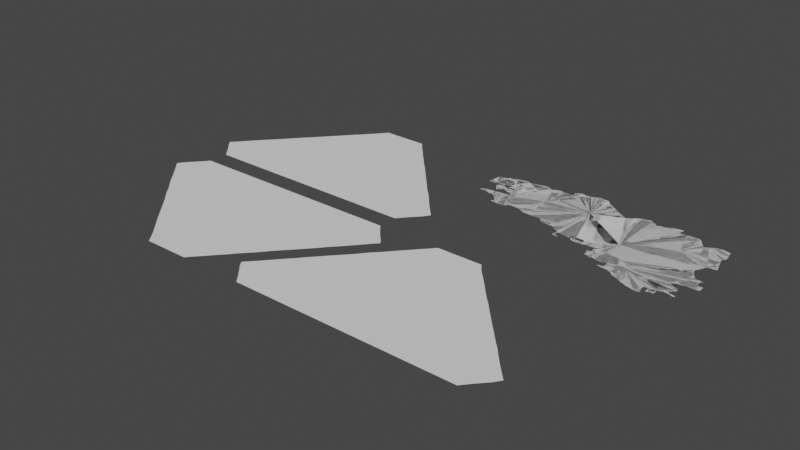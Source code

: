 # Source: brittany.blend  (saved by Blender 3.6.14; exported with 4.5.12 LTS)
import bpy
from mathutils import Matrix  # noqa: F401  (used for matrix-valued properties, if any)

bpy.ops.wm.read_factory_settings(use_empty=True)
scene = bpy.context.scene
scene.name = 'Scene'

# ---- collections
col_collection = bpy.data.collections.new('Collection'); scene.collection.children.link(col_collection)

# ---- node groups
ng_auto_smooth = bpy.data.node_groups.new('Auto Smooth', 'GeometryNodeTree')
_s = ng_auto_smooth.interface.new_socket(name='Geometry', in_out='OUTPUT', socket_type='NodeSocketGeometry')
_s = ng_auto_smooth.interface.new_socket(name='Geometry', in_out='INPUT', socket_type='NodeSocketGeometry')
_s = ng_auto_smooth.interface.new_socket(name='Angle', in_out='INPUT', socket_type='NodeSocketFloat')
_s.subtype = 'ANGLE'
_s.min_value = 0.0
_s.max_value = 3.142
ng_auto_smooth.is_modifier = True
_N = ng_auto_smooth.nodes; _L = ng_auto_smooth.links
n0 = _N.new('NodeGroupOutput'); n0.name = 'Group Output'; n0.location = (480, -100)
n1 = _N.new('NodeGroupInput'); n1.name = 'Group Input'; n1.location = (-420, -300)
n2 = _N.new('NodeGroupInput'); n2.name = 'Group Input.001'; n2.location = (-60, -100)
n3 = _N.new('GeometryNodeSetShadeSmooth'); n3.name = 'Set Shade Smooth'; n3.location = (120, -100)
n3.domain = 'EDGE'
n4 = _N.new('GeometryNodeSetShadeSmooth'); n4.name = 'Set Shade Smooth.001'; n4.location = (300, -100)
n5 = _N.new('GeometryNodeInputMeshEdgeAngle'); n5.name = 'Edge Angle'; n5.location = (-420, -220)
n6 = _N.new('GeometryNodeInputEdgeSmooth'); n6.name = 'Is Edge Smooth'; n6.location = (-60, -160)
n7 = _N.new('GeometryNodeInputShadeSmooth'); n7.name = 'Is Face Smooth'; n7.location = (-240, -340)
n8 = _N.new('FunctionNodeBooleanMath'); n8.name = 'Boolean Math'; n8.location = (-60, -220)
n9 = _N.new('FunctionNodeCompare'); n9.name = 'Compare'; n9.location = (-240, -180)
n9.operation = 'LESS_EQUAL'
_L.new(n5.outputs[0], n9.inputs[0])
_L.new(n4.outputs[0], n0.inputs[0])
_L.new(n1.outputs[1], n9.inputs[1])
_L.new(n9.outputs[0], n8.inputs[0])
_L.new(n7.outputs[0], n8.inputs[1])
_L.new(n2.outputs[0], n3.inputs[0])
_L.new(n6.outputs[0], n3.inputs[1])
_L.new(n3.outputs[0], n4.inputs[0])
_L.new(n8.outputs[0], n3.inputs[2])
n0.is_active_output = True

# ---- world
world_world = bpy.data.worlds.new('World'); scene.world = world_world
world_world.use_nodes = True; world_world.node_tree.nodes.clear()
_N = world_world.node_tree.nodes; _L = world_world.node_tree.links
n0 = _N.new('ShaderNodeOutputWorld'); n0.name = 'World Output'; n0.location = (300, 300)
n1 = _N.new('ShaderNodeBackground'); n1.name = 'Background'; n1.location = (10, 300)
n1.inputs[0].default_value = (0.05088, 0.05088, 0.05088, 1.0)
_L.new(n1.outputs[0], n0.inputs[0])
n0.is_active_output = True
world_world.color = (0.05088, 0.05088, 0.05088)
world_world.use_sun_shadow = False
world_world.sun_shadow_jitter_overblur = 0.0

# ---- meshes
me_mesh = bpy.data.meshes.new('Mesh')
me_mesh.from_pydata([(-4.582, 48.0, -7.019e-08), (-4.47, 47.99, -9.399e-08), (-4.739, 48.03, -9.406e-08), (-4.723, 48.03, -6.959e-09), (-4.721, 48.06, -7.36e-08), (-4.689, 48.02, -6.278e-08), (-4.63, 48.07, -9.667e-08), (-4.59, 48.01, -9.701e-08), (-4.621, 48.28, -6.932e-08), (-4.623, 48.08, -6.705e-08), (-4.598, 48.24, -6.37e-08), (-4.61, 48.27, -9.5e-08), (-4.598, 48.3, -1.07e-07), (-4.576, 48.21, 1.698e-09), (-4.49, 48.09, -1.039e-07), (-4.562, 48.18, -1.343e-07), (-4.569, 48.32, -5.608e-08), (-4.542, 48.17, -6.703e-08), (-4.503, 48.31, -1.018e-07), (-4.531, 48.19, -8.919e-08), (-4.511, 48.2, -2.32e-08), (-4.481, 48.22, -1.464e-07), (-4.471, 48.23, -9.414e-08), (-4.49, 48.29, -9.109e-08), (-4.783, 48.33, -7.445e-08), (-4.78, 48.38, 1.972e-08), (-4.688, 48.36, -1.069e-07), (-4.77, 48.39, -9.178e-08), (-4.761, 48.54, -9e-08), (-4.7, 48.33, -1.243e-07), (-4.685, 48.56, 1.109e-07), (-4.629, 48.57, -9.392e-08), (-4.628, 48.35, 4.095e-08), (-4.598, 48.34, -1.127e-07), (-4.59, 48.35, -9.862e-08), (-4.613, 48.59, -7.961e-08), (-4.606, 48.61, -9.007e-08), (-4.567, 48.62, -9.045e-08), (-4.545, 48.33, 3.885e-08), (-4.525, 48.33, -6.059e-07), (-4.531, 48.34, -1.065e-07), (-4.536, 48.36, -5.068e-08), (-4.49, 48.63, -9.953e-08), (-4.487, 48.64, -8.053e-08), (-4.454, 47.97, -3.913e-08), (-4.436, 47.95, -8.502e-08), (-4.416, 47.93, -6.841e-08), (-4.397, 47.91, -7.685e-08), (-4.395, 47.8, 3.394e-07), (-4.386, 47.89, -7.766e-08), (-4.277, 47.79, -9.699e-08), (-4.37, 47.81, -9.76e-08), (-4.366, 47.83, -7.766e-08), (-4.364, 47.86, -1.645e-07), (-4.37, 47.89, -9.926e-08), (-4.35, 47.83, -1.037e-07), (-4.349, 47.85, -9.977e-08), (-4.155, 47.79, -1.141e-07), (-4.375, 48.11, -9.738e-08), (-4.442, 48.22, -1.203e-07), (-4.45, 48.23, -8.673e-08), (-4.269, 48.2, -9.988e-08), (-4.387, 48.2, -3.329e-09), (-4.394, 48.27, 4.344e-08), (-4.35, 48.27, -9.913e-08), (-4.343, 48.18, -6.944e-08), (-4.347, 48.28, -8.43e-08), (-4.328, 48.32, -8.404e-08), (-4.291, 48.11, -1.086e-07), (-4.287, 48.17, -9.731e-08), (-4.265, 48.31, 4.387e-07), (-4.25, 48.29, -9.582e-08), (-4.241, 48.3, -7.852e-08), (-4.245, 48.3, 3.16e-07), (-3.931, 48.66, -1.551e-07), (-4.479, 48.38, -8.907e-08), (-4.471, 48.39, -9.391e-08), (-4.446, 48.33, -7.96e-08), (-4.436, 48.35, -1.168e-08), (-4.426, 48.36, -7.295e-08), (-4.41, 48.65, -9.897e-08), (-4.355, 48.33, -1.14e-07), (-4.404, 48.38, -2.531e-08), (-4.382, 48.4, -4.435e-08), (-4.383, 48.39, 3.894e-07), (-4.35, 48.35, -9.926e-08), (-4.369, 48.39, -9.389e-08), (-4.33, 48.35, -9.603e-08), (-4.282, 48.47, -9.988e-08), (-4.31, 48.65, -8.804e-08), (-4.23, 48.65, -9.791e-08), (-4.407, 48.66, -8.204e-08), (-4.342, 48.68, -3.495e-10), (-4.317, 48.68, -7.5e-08), (-4.225, 48.66, -8.208e-08), (-4.142, 47.81, -8.927e-08), (-4.13, 47.83, -9.116e-08), (-4.089, 47.85, -6.312e-09), (-3.781, 48.28, -9.988e-08), (-3.934, 47.86, -1.164e-07), (-3.919, 47.84, -1.038e-07), (-3.888, 47.82, -1.309e-08), (-3.855, 47.8, -1.058e-07), (-3.869, 47.81, -8.643e-08), (-4.15, 48.67, -9.966e-08), (-4.146, 48.68, -7.822e-08), (-4.07, 48.69, -1.001e-07), (-4.064, 48.7, -7.706e-08), (-3.984, 48.71, -1.29e-07), (-3.95, 48.67, -9.386e-08), (-3.962, 48.69, -1.767e-07), (-3.906, 48.66, -1.211e-07), (-3.869, 48.68, -7.325e-08), (-3.85, 48.69, -9.651e-08), (-3.843, 48.71, -6.426e-08), (-3.73, 47.79, -9.391e-08), (-3.729, 47.78, -7.756e-08), (-3.53, 47.77, -9.523e-08), (-3.514, 47.75, -6.566e-08), (-3.599, 48.68, -8.623e-08), (-3.568, 48.67, -1.012e-07), (-3.755, 48.7, -7.436e-08), (-3.75, 48.69, -9.778e-08), (-3.581, 48.73, -7.418e-08), (-3.585, 48.78, -7.37e-08), (-3.57, 48.73, -9.508e-08), (-3.55, 48.79, -6.601e-08), (-3.54, 48.8, -3.67e-07), (-3.47, 48.81, -1.002e-07), (-3.28, 47.68, -9.177e-08), (-3.248, 47.66, -2.04e-08), (-3.223, 47.64, -4.608e-08), (-3.496, 47.73, -7.765e-08), (-3.477, 47.71, -7.267e-08), (-3.465, 47.7, -7.479e-08), (-3.294, 47.7, -1.113e-07), (-3.251, 48.85, -9.795e-08), (-3.515, 48.82, -4.264e-08), (-3.473, 48.82, -5.993e-08), (-3.412, 48.8, 6.54e-08), (-3.387, 48.8, -8.172e-08), (-3.345, 48.82, -7.221e-08), (-3.303, 48.84, 8.074e-09), (-3.233, 48.87, 9.791e-08), (-3.188, 47.62, -5.267e-08), (-3.164, 47.52, -8.651e-08), (-3.143, 47.47, -1.115e-07), (-3.155, 47.52, -2.7e-08), (-3.137, 47.54, -1.147e-07), (-3.148, 47.59, -7.709e-08), (-3.085, 47.87, -9.988e-08), (-3.127, 47.53, -2.54e-07), (-3.132, 47.59, -1.932e-07), (-3.095, 47.49, -5.265e-08), (-3.114, 47.51, -6.011e-08), (-3.104, 47.57, -8.705e-08), (-3.11, 47.59, -9.508e-08), (-3.067, 47.47, 5.996e-07), (-3.076, 47.48, 5.569e-07), (-2.991, 47.57, -9.924e-08), (-2.985, 47.56, -6.479e-08), (-2.938, 47.55, -7.669e-08), (-2.931, 47.59, -1.017e-07), (-2.908, 47.54, -4.136e-08), (-2.9, 47.56, -1.248e-08), (-2.883, 47.52, -7.932e-08), (-2.864, 47.59, -1.163e-07), (-3.153, 48.86, -5.593e-08), (-3.15, 48.85, -9.131e-08), (-3.051, 48.81, -9.639e-08), (-3.08, 48.84, -1.356e-07), (-3.065, 48.83, -7.648e-08), (-3.035, 48.8, -8.379e-08), (-3.012, 48.77, -7.803e-08), (-2.991, 48.76, -1.388e-08), (-2.957, 48.74, -5.735e-08), (-2.932, 48.72, -7.515e-08), (-2.898, 48.7, -5.448e-08), (-2.872, 48.68, -4.872e-08), (-2.858, 47.56, -6.579e-08), (-2.843, 47.49, -4.509e-08), (-2.85, 47.51, -9.614e-08), (-2.85, 47.55, -9.415e-08), (-2.85, 47.61, -1.001e-07), (-2.782, 47.62, -8.479e-08), (-2.731, 47.54, -1.092e-07), (-2.735, 47.5, -5.042e-08), (-2.715, 47.57, -5.104e-08), (-2.731, 47.61, -8.097e-08), (-2.707, 47.5, -6.113e-08), (-2.709, 47.59, -9.639e-08), (-2.658, 47.5, -9.208e-08), (-2.649, 47.51, -1.007e-07), (-2.56, 47.38, -3.037e-07), (-2.517, 47.52, -9.067e-08), (-2.81, 48.63, -9.508e-08), (-2.781, 48.62, -1.164e-07), (-2.762, 48.6, -1.983e-07), (-2.73, 48.57, -9.599e-08), (-2.74, 48.59, -1.403e-07), (-2.671, 48.54, -9.52e-08), (-2.697, 48.56, -6.419e-08), (-2.613, 48.53, -1.017e-07), (-2.606, 48.55, -7.491e-08), (-2.588, 48.56, -4.58e-08), (-2.567, 48.57, -5.301e-08), (-2.821, 48.64, -1.727e-07), (-2.842, 48.66, -1.563e-07), (-2.544, 47.3, -3.597e-08), (-2.541, 47.36, -8.694e-08), (-2.506, 47.28, 9.602e-08), (-2.509, 47.35, -9.643e-08), (-2.509, 47.31, -9.891e-08), (-2.471, 47.41, -1.096e-07), (-2.449, 47.27, -5.689e-08), (-2.417, 47.25, -8.811e-08), (-2.41, 47.27, -9.559e-08), (-2.371, 47.27, -1.111e-07), (-2.366, 47.26, -6.084e-08), (-2.329, 47.25, -9.819e-08), (-2.316, 47.24, -7.075e-08), (-2.255, 47.24, -6.117e-09), (-2.25, 47.13, 2.505e-07), (-2.524, 47.39, 1.211e-08), (-2.506, 47.45, -9.222e-08), (-2.506, 47.49, -9.071e-08), (-2.486, 47.44, -1.014e-07), (-2.49, 47.45, -9.327e-08), (-2.45, 47.51, -9.967e-08), (-2.45, 47.49, -9.919e-08), (-2.45, 47.42, -1.091e-07), (-2.452, 47.42, 4.503e-08), (-2.052, 47.45, -9.988e-08), (-2.448, 48.22, -8.623e-08), (-2.541, 48.6, -1.309e-07), (-2.509, 48.62, -1.193e-06), (-2.43, 48.65, -9.109e-08), (-2.37, 48.67, -9.798e-08), (-2.292, 48.65, -1.006e-07), (-2.242, 48.64, -1.219e-07), (-2.365, 48.68, -7.607e-08), (-2.298, 48.68, -7.446e-08), (-1.979, 47.04, -3.617e-07), (-1.96, 47.02, -6.286e-08), (-1.91, 47.01, -9.047e-08), (-2.227, 47.15, -8.797e-08), (-2.212, 47.26, -9.095e-08), (-2.19, 47.13, -9.238e-08), (-2.21, 47.27, -9.878e-08), (-2.188, 47.12, -7.452e-08), (-2.17, 47.15, -9.91e-08), (-2.179, 47.23, 9.237e-08), (-2.181, 47.28, -1.152e-07), (-2.162, 47.2, -8.92e-08), (-2.169, 47.26, -1.029e-08), (-2.16, 47.27, 2.833e-07), (-2.166, 47.29, -1.253e-07), (-2.09, 47.11, -9.543e-08), (-2.11, 47.27, -9.192e-08), (-2.114, 47.28, 1.397e-08), (-2.086, 47.1, -2.627e-08), (-1.82, 47.18, -9.988e-08), (-2.047, 47.3, -7.6e-08), (-2.065, 47.29, -7.354e-09), (-2.03, 47.09, -9.254e-08), (-2.048, 47.29, -5.602e-08), (-2.026, 47.08, -7.412e-08), (-2.008, 47.07, -6.37e-08), (-1.989, 47.05, -9.099e-08), (-1.622, 48.17, -9.345e-08), (-2.215, 48.61, -8.313e-08), (-2.195, 48.6, -1.455e-07), (-2.162, 48.62, -8.827e-08), (-2.09, 48.63, -3.55e-08), (-2.031, 48.65, -1.306e-07), (-2.027, 48.66, -7.167e-08), (-1.998, 48.68, -8.446e-08), (-1.907, 47.0, -9.564e-08), (-1.866, 46.98, -8.938e-08), (-1.87, 46.99, -9.848e-08), (-1.827, 46.96, -2.754e-08), (-1.786, 46.94, -1.865e-08), (-1.744, 46.92, -7.561e-08), (-1.67, 46.91, -2.981e-08), (-1.61, 46.89, -8.745e-08), (-1.604, 46.88, -8.737e-08), (-1.864, 48.63, -8.272e-08), (-1.85, 48.61, -9.389e-08), (-1.748, 48.6, -8.702e-08), (-1.556, 48.61, -1.013e-07), (-1.89, 48.69, 9.47e-09), (-1.872, 48.65, -8.94e-08), (-1.85, 48.7, -7.687e-08), (-1.853, 48.67, -2.828e-08), (-1.85, 48.69, -9.926e-08), (-1.835, 48.68, -6.467e-08), (-1.529, 46.93, -9.839e-08), (-1.544, 46.99, 2.414e-08), (-1.551, 47.01, -8.967e-08), (-1.529, 47.03, -8.876e-08), (-1.513, 46.88, -1.031e-07), (-1.519, 46.93, -7.425e-08), (-1.468, 47.03, -9.992e-08), (-1.46, 46.93, -5.08e-08), (-1.43, 46.95, -7.157e-08), (-1.358, 46.96, -6.842e-09), (-1.369, 46.99, 3.605e-09), (-1.373, 47.03, -8.398e-08), (-1.352, 47.05, -9.171e-08), (-1.346, 47.31, -1.308e-07), (-1.317, 47.06, -8.338e-08), (-1.328, 47.32, -1.299e-07), (-1.33, 47.33, -9.492e-08), (-1.31, 47.07, -1.526e-07), (-1.265, 47.26, -4.832e-08), (-1.285, 47.29, -7.55e-08), (-1.297, 47.3, -5.527e-08), (-1.275, 47.34, -4.063e-08), (-1.248, 47.52, -9.988e-08), (-1.25, 47.79, -9.514e-08), (-1.07, 48.41, -1.012e-07), (-1.501, 48.54, -8.839e-08), (-1.543, 48.59, -5.327e-08), (-1.525, 48.57, -2.52e-08), (-1.483, 48.51, -8.11e-08), (-1.443, 48.46, -1.646e-07), (-1.464, 48.49, -3.876e-08), (-1.423, 48.44, -1.265e-07), (-1.39, 48.45, -2.47e-07), (-1.384, 48.46, -1.094e-07), (-1.349, 48.48, -2.48e-08), (-1.324, 48.5, -9.454e-08), (-1.284, 48.52, -8.169e-08), (-1.149, 47.04, 1.877e-07), (-1.137, 47.04, -8.954e-08), (-1.235, 47.07, -2.064e-07), (-1.248, 47.24, -1.032e-07), (-1.27, 47.35, -7.892e-08), (-1.22, 47.06, -1.241e-07), (-1.23, 47.09, -1.008e-07), (-1.237, 47.1, 8.908e-08), (-1.23, 47.15, -9.681e-08), (-1.198, 47.16, -5.531e-08), (-1.192, 47.25, -8.515e-08), (-1.176, 47.08, -8.121e-08), (-1.182, 47.23, -1.158e-08), (-1.178, 47.36, -8.77e-08), (-1.17, 47.07, -8.841e-08), (-1.172, 47.18, -6.319e-08), (-1.12, 47.06, -4.919e-08), (-1.182, 47.68, -9.426e-08), (-1.17, 47.37, -9.725e-08), (-1.164, 47.65, -3.564e-08), (-1.148, 47.63, -6.62e-08), (-1.13, 47.61, -9.056e-08), (-1.052, 47.6, 2.068e-08), (-1.052, 47.51, -1.922e-07), (-1.031, 47.46, -9.936e-08), (-1.051, 47.55, -1.291e-07), (-1.046, 47.56, 1.518e-08), (-0.9907, 47.37, -9.029e-08), (-1.041, 47.5, 2.836e-08), (-1.02, 47.58, -1.411e-07), (-1.012, 47.59, -5.32e-08), (-0.9549, 47.38, -1.137e-07), (-0.9599, 47.47, -7.27e-08), (-1.236, 47.76, -3.813e-07), (-1.25, 47.77, -9.428e-08), (-1.15, 47.97, -1.007e-07), (-1.219, 47.74, -9.082e-08), (-1.236, 47.79, -9.592e-08), (-1.23, 47.83, -9.848e-08), (-1.204, 47.71, -2.368e-08), (-1.216, 47.83, -1.014e-07), (-1.21, 47.87, -9.848e-08), (-1.196, 47.87, -9.769e-08), (-1.19, 47.91, -9.398e-08), (-1.164, 47.95, -6.537e-08), (-1.176, 47.91, -1.073e-07), (-1.077, 47.98, -6.519e-08), (-1.07, 47.99, -9.925e-08), (-1.017, 47.99, -6.631e-08), (-1.09, 48.21, -9.391e-08), (-1.095, 48.29, -9.974e-08), (-1.039, 48.07, -8.797e-08), (-1.063, 48.14, 4.833e-08), (-1.079, 48.2, -8.842e-08), (-1.073, 48.3, -1.086e-07), (-1.049, 48.07, -9.614e-08), (-1.053, 48.32, -8.571e-08), (-1.03, 48.01, -8.899e-08), (-1.248, 48.53, -8.8e-08), (-1.151, 48.51, -2.493e-09), (-1.079, 48.5, -8.585e-08), (-1.06, 48.4, -7.811e-08), (-4.369, 48.4, 2.713e-07), (-4.362, 48.4, 3.367e-07), (-3.168, 47.61, 1.175e-07), (-2.259, 47.13, -1.577e-07), (-2.486, 48.64, 6.557e-07)], [(145, 147)], [(6, 3, 4), (6, 7, 5), (14, 7, 9), (12, 10, 11), (8, 12, 11), (14, 0, 7), (18, 15, 13), (18, 13, 10), (18, 10, 12), (16, 18, 12), (18, 19, 17), (18, 20, 19), (18, 21, 20), (25, 26, 24), (27, 26, 25), (28, 26, 27), (30, 31, 26), (37, 35, 36), (38, 18, 16), (26, 75, 41), (68, 44, 1), (68, 47, 46), (68, 46, 45), (55, 50, 51), (52, 55, 51), (68, 53, 54), (68, 54, 47), (56, 50, 55), (58, 1, 14), (61, 59, 60), (23, 60, 22), (63, 61, 23), (64, 61, 63), (61, 69, 65), (71, 61, 66), (61, 68, 69), (73, 61, 71), (42, 76, 75), (78, 81, 77), (79, 82, 78), (84, 81, 82), (42, 395, 83), (88, 395, 42), (86, 87, 85), (88, 67, 87), (88, 87, 86), (43, 80, 42), (91, 92, 80), (89, 80, 92), (93, 89, 92), (89, 90, 88), (68, 97, 96), (98, 100, 99), (98, 68, 61), (74, 98, 61), (74, 88, 104), (106, 104, 105), (107, 108, 106), (98, 116, 115), (98, 117, 116), (150, 117, 98), (120, 98, 119), (113, 98, 112), (121, 98, 113), (121, 113, 114), (128, 125, 123), (128, 123, 124), (126, 128, 124), (128, 120, 125), (127, 128, 126), (150, 134, 133), (150, 133, 132), (136, 98, 120), (136, 150, 98), (138, 128, 137), (140, 120, 139), (136, 120, 140), (142, 136, 141), (150, 397, 144), (148, 151, 147), (151, 148, 152), (152, 148, 149), (154, 146, 151), (150, 156, 152), (150, 155, 156), (158, 157, 153), (150, 159, 155), (161, 160, 159), (150, 162, 161), (170, 136, 168), (172, 136, 169), (175, 150, 174), (177, 150, 176), (179, 165, 163), (179, 163, 164), (182, 165, 179), (150, 183, 166), (182, 181, 165), (186, 181, 182), (185, 186, 182), (185, 189, 186), (187, 189, 185), (233, 189, 187), (195, 150, 206), (196, 150, 195), (199, 150, 197), (204, 233, 202), (207, 150, 178), (214, 210, 212), (213, 212, 211), (213, 216, 215), (219, 218, 217), (219, 217, 213), (232, 219, 213), (223, 209, 193), (223, 213, 209), (228, 194, 233), (225, 227, 224), (232, 226, 227), (232, 227, 225), (229, 232, 225), (232, 228, 233), (236, 233, 399), (240, 238, 237), (250, 247, 245), (250, 249, 247), (232, 256, 252), (250, 257, 249), (261, 253, 254), (258, 261, 254), (261, 257, 250), (259, 261, 258), (261, 260, 257), (264, 260, 261), (261, 265, 262), (261, 242, 268), (261, 268, 267), (261, 267, 264), (271, 233, 270), (275, 276, 274), (261, 278, 279), (261, 279, 277), (261, 283, 282), (261, 284, 283), (319, 232, 269), (287, 233, 286), (288, 233, 287), (291, 286, 276), (290, 293, 276), (292, 294, 290), (294, 295, 293), (296, 284, 261), (297, 296, 261), (301, 300, 296), (302, 304, 303), (308, 302, 261), (308, 307, 302), (336, 308, 261), (318, 312, 309), (308, 313, 310), (314, 336, 309), (318, 261, 232), (326, 269, 324), (328, 320, 269), (329, 320, 328), (330, 331, 320), (339, 335, 313), (336, 342, 341), (344, 338, 339), (345, 336, 343), (347, 338, 344), (336, 348, 342), (349, 333, 347), (350, 318, 232), (352, 318, 350), (354, 318, 353), (355, 318, 354), (361, 357, 356), (355, 362, 359), (364, 360, 357), (367, 232, 319), (269, 371, 370), (269, 373, 371), (377, 269, 368), (377, 378, 376), (269, 379, 368), (383, 269, 320), (385, 388, 269), (386, 269, 382), (320, 387, 383), (388, 384, 269), (390, 380, 384), (391, 331, 332), (393, 320, 392), (74, 72, 70), (74, 73, 72), (88, 396, 395), (254, 253, 251), (232, 262, 256), (263, 261, 259), (261, 263, 265), (232, 261, 262), (325, 327, 269), (328, 269, 327), (340, 339, 313), (4, 3, 2), (6, 5, 3), (6, 9, 7), (18, 17, 15), (14, 1, 0), (18, 22, 21), (23, 22, 18), (26, 29, 24), (28, 30, 26), (34, 33, 32), (26, 34, 32), (31, 35, 26), (26, 41, 34), (35, 37, 26), (38, 39, 18), (38, 40, 39), (37, 42, 26), (42, 75, 26), (68, 45, 44), (48, 51, 50), (47, 54, 49), (68, 56, 53), (56, 68, 50), (68, 57, 50), (58, 68, 1), (23, 61, 60), (61, 62, 59), (61, 65, 62), (64, 66, 61), (73, 74, 61), (78, 82, 81), (42, 83, 76), (80, 88, 42), (84, 86, 81), (81, 86, 85), (396, 88, 86), (89, 88, 80), (88, 70, 67), (88, 74, 70), (90, 104, 88), (94, 104, 90), (68, 95, 57), (68, 96, 95), (68, 98, 97), (97, 98, 99), (98, 101, 100), (98, 103, 101), (98, 102, 103), (106, 74, 104), (110, 109, 106), (108, 110, 106), (109, 74, 106), (111, 98, 74), (111, 112, 98), (98, 115, 102), (121, 122, 98), (119, 98, 122), (150, 131, 130), (150, 118, 117), (150, 132, 118), (150, 135, 134), (150, 130, 129), (135, 150, 129), (127, 137, 128), (139, 120, 128), (141, 136, 140), (150, 144, 131), (150, 149, 397), (147, 151, 146), (150, 152, 149), (154, 153, 146), (153, 157, 146), (150, 161, 159), (150, 166, 162), (167, 136, 143), (167, 168, 136), (171, 169, 136), (170, 171, 136), (173, 150, 136), (172, 173, 136), (174, 150, 173), (175, 176, 150), (177, 178, 150), (181, 186, 180), (233, 184, 183), (233, 188, 184), (233, 190, 188), (190, 233, 187), (189, 192, 191), (233, 192, 189), (233, 194, 192), (233, 183, 150), (196, 197, 150), (199, 198, 150), (198, 200, 150), (201, 200, 198), (202, 150, 200), (202, 233, 150), (203, 204, 202), (204, 205, 233), (207, 206, 150), (208, 212, 210), (213, 214, 212), (213, 215, 214), (216, 213, 217), (219, 221, 220), (248, 221, 219), (232, 248, 219), (213, 211, 209), (232, 231, 226), (232, 230, 231), (232, 213, 230), (228, 232, 229), (269, 232, 233), (205, 234, 233), (234, 235, 233), (235, 399, 233), (236, 237, 233), (238, 233, 237), (240, 241, 238), (398, 245, 222), (248, 246, 221), (245, 247, 222), (232, 252, 248), (261, 250, 253), (255, 258, 254), (264, 267, 266), (261, 243, 242), (261, 244, 243), (239, 270, 238), (270, 233, 238), (271, 272, 233), (273, 233, 272), (274, 233, 273), (274, 276, 233), (261, 280, 278), (261, 281, 280), (261, 282, 281), (261, 277, 244), (286, 233, 276), (288, 269, 233), (288, 289, 269), (276, 293, 291), (290, 294, 293), (296, 285, 284), (296, 300, 285), (298, 297, 261), (261, 299, 298), (302, 306, 304), (306, 305, 304), (302, 307, 306), (299, 261, 302), (318, 309, 261), (309, 336, 261), (309, 312, 311), (336, 313, 308), (315, 314, 309), (316, 315, 309), (312, 318, 317), (289, 322, 269), (323, 321, 269), (322, 323, 269), (321, 324, 269), (326, 325, 269), (329, 330, 320), (318, 337, 317), (336, 340, 313), (336, 341, 340), (339, 338, 335), (345, 348, 336), (347, 333, 338), (349, 334, 333), (346, 337, 318), (318, 351, 346), (352, 353, 318), (356, 357, 318), (358, 356, 318), (359, 358, 318), (355, 359, 318), (318, 357, 351), (357, 360, 351), (355, 363, 362), (365, 364, 357), (269, 370, 319), (367, 366, 232), (366, 369, 232), (369, 372, 232), (269, 374, 373), (269, 375, 374), (372, 350, 232), (269, 376, 375), (377, 376, 269), (383, 382, 269), (380, 379, 269), (269, 384, 380), (386, 385, 269), (380, 390, 381), (391, 320, 331), (392, 320, 391), (320, 389, 387), (394, 389, 320)])
me_mesh.update()
me_mesh_001 = bpy.data.meshes.new('Mesh.001')
me_mesh_001.from_pydata([(-4.741, 48.03, 9.071e-07), (-4.721, 48.06, -9.764e-08), (-4.679, 48.02, -2.079e-07), (-4.628, 48.08, -6.704e-08), (-4.779, 48.34, 1.917e-08), (-4.703, 48.33, -1.643e-07), (-4.671, 48.36, -1.159e-07), (-4.624, 48.28, -3.333e-08), (-4.624, 48.28, -7.807e-08), (-4.605, 48.29, -6.155e-08), (-4.61, 48.34, 2.046e-08), (-4.767, 48.49, -5.154e-09), (-4.757, 48.54, -8.864e-08), (-4.68, 48.56, -4.139e-09), (-4.624, 48.57, -1.052e-07), (-4.61, 48.61, -8.494e-08), (-4.396, 47.8, -3.198e-08), (-4.396, 47.8, -8.155e-08), (-4.392, 47.8, 7.596e-07), (-4.366, 47.83, -7.679e-08), (-4.359, 47.86, -9.872e-08), (-4.584, 48.01, 1.264e-08), (-4.52, 48.09, 1.503e-07), (-4.488, 47.99, -9.738e-08), (-4.448, 47.97, -5.952e-08), (-4.421, 47.94, -7.175e-08), (-4.416, 48.11, -3.316e-08), (-4.397, 47.9, -1.403e-07), (-4.597, 48.24, 8.213e-11), (-4.576, 48.2, -8.288e-08), (-4.537, 48.36, 5.063e-08), (-4.554, 48.17, 2.458e-07), (-4.557, 48.33, -2.992e-08), (-4.525, 48.34, -6.842e-08), (-4.516, 48.2, 2.234e-08), (-4.467, 48.23, -1.378e-07), (-4.492, 48.3, -6.502e-08), (-4.458, 48.39, -4.848e-08), (-4.432, 48.28, 1.761e-08), (-4.451, 48.33, -9.134e-08), (-4.429, 48.36, -1.763e-07), (-4.395, 48.21, -1.253e-07), (-4.393, 48.38, -3.316e-08), (-4.34, 48.34, -1.751e-07), (-4.371, 48.4, -4.811e-07), (-4.552, 48.62, -6.651e-08), (-4.5, 48.64, 3.672e-08), (-4.438, 48.65, 3.844e-08), (-4.376, 48.4, -6.716e-07), (-4.36, 48.4, -2.445e-09), (-4.36, 48.4, 5.494e-08), (-4.357, 48.4, -2.89e-07), (-4.311, 48.64, -1.327e-07), (-4.374, 48.67, -2.203e-08), (-4.312, 47.8, 1.556e-07), (-4.157, 47.79, -9.43e-08), (-4.223, 47.93, -1e-07), (-4.125, 47.83, -1.779e-07), (-4.344, 48.11, 1.234e-07), (-4.296, 48.1, -9.482e-08), (-4.217, 48.23, -9.297e-08), (-4.335, 48.32, 1.023e-07), (-4.327, 48.18, 2.829e-09), (-4.31, 48.29, -6.316e-08), (-4.01, 48.5, -1e-07), (-4.283, 48.16, -1.308e-07), (-4.246, 48.3, -9.553e-07), (-4.247, 48.65, -6.057e-08), (-4.317, 48.68, -8.369e-08), (-4.183, 48.67, -3.679e-08), (-4.118, 48.68, -5.388e-08), (-4.088, 47.85, 3.458e-08), (-3.937, 47.85, -1.027e-07), (-3.891, 47.83, -1.604e-07), (-3.847, 47.79, 1.661e-08), (-3.911, 48.65, -1.563e-07), (-4.053, 48.7, -8.278e-08), (-3.986, 48.71, -1.29e-07), (-3.955, 48.68, -1.313e-07), (-3.873, 48.67, -1.098e-07), (-3.841, 48.71, -5.979e-08), (-3.688, 47.78, -3.811e-08), (-3.659, 48.69, -9.26e-08), (-3.785, 48.7, -4.135e-09), (-3.577, 48.74, 1.415e-08), (-3.587, 48.78, -8.999e-08), (-3.525, 47.77, -6.354e-08), (-3.493, 47.73, -8.16e-08), (-3.464, 47.7, 3.074e-08), (-3.573, 48.68, -9.315e-08), (-3.537, 48.81, -3.807e-07), (-3.502, 48.83, 8.142e-08), (-3.453, 48.81, -8.148e-08), (-3.391, 48.8, -2.983e-07), (-3.35, 48.82, -8.271e-08), (-3.156, 47.51, 7.104e-08), (-3.151, 47.6, -4.281e-08), (-3.14, 47.47, -7.588e-08), (-3.133, 47.53, 1.455e-08), (-3.122, 47.59, -5.125e-07), (-3.083, 48.35, -9.971e-08), (-3.072, 47.47, -4.36e-08), (-3.292, 47.69, -1.612e-07), (-3.247, 47.66, -9.944e-08), (-3.204, 47.63, -1.48e-07), (-2.85, 48.66, -1.001e-07), (-3.307, 48.83, -1.074e-07), (-3.257, 48.86, -7.986e-08), (-3.179, 48.86, -3.611e-08), (-3.031, 48.79, -7.392e-08), (-3.104, 47.57, -7.224e-08), (-2.943, 47.56, -5.149e-08), (-2.935, 47.59, -9.513e-08), (-2.911, 47.55, 5.945e-07), (-2.877, 47.51, -7.997e-08), (-2.896, 47.56, -9.843e-08), (-2.878, 47.59, 2.115e-07), (-2.854, 47.61, -1.638e-07), (-2.823, 47.49, 1.964e-07), (-2.81, 47.55, -2.872e-08), (-2.305, 47.8, -8.936e-08), (-3.081, 48.85, -2.571e-07), (-2.992, 48.76, 2.596e-07), (-2.947, 48.73, 2.016e-08), (-2.908, 48.7, -1.068e-07), (-2.748, 47.61, -2.676e-07), (-2.658, 47.5, -1.795e-07), (-2.711, 47.58, -1.896e-07), (-2.729, 47.54, -1.016e-07), (-2.647, 47.51, -9.712e-08), (-2.564, 47.38, -9.514e-08), (-2.478, 47.52, -1.2e-07), (-2.801, 48.63, -8.577e-08), (-2.753, 48.6, -9.277e-08), (-2.706, 48.57, -8.643e-08), (-2.643, 48.52, -6.599e-07), (-2.611, 48.54, -8.679e-08), (-2.571, 48.57, 2.95e-09), (-2.54, 47.3, -2.374e-08), (-2.52, 47.35, -1.045e-07), (-2.492, 47.28, -1.022e-07), (-2.423, 47.25, 8.662e-08), (-2.402, 47.27, -2.601e-07), (-2.342, 47.25, -6.956e-08), (-2.516, 47.4, -5.761e-08), (-2.51, 47.49, 4.046e-07), (-2.502, 47.44, -1.548e-07), (-2.463, 47.5, -4.673e-07), (-2.454, 47.42, -2.2e-07), (-2.54, 48.6, -1.099e-07), (-2.49, 48.64, 1.556e-07), (-2.452, 48.65, -6.961e-08), (-2.24, 48.64, -1.043e-07), (-2.391, 48.67, -7.613e-09), (-2.34, 48.69, -1.812e-08), (-2.303, 48.68, -9.229e-08), (-2.104, 47.11, -5.719e-08), (-2.055, 47.09, -3.655e-08), (-2.289, 47.23, -8.526e-08), (-2.288, 47.24, -7.777e-08), (-2.239, 47.14, -4.912e-08), (-2.234, 47.25, 4.883e-08), (-2.2, 47.13, -1.042e-07), (-2.196, 47.27, 1.08e-07), (-2.196, 47.12, -6.613e-08), (-2.166, 47.16, -1.136e-07), (-2.17, 47.23, 3.865e-08), (-2.17, 47.26, -3.265e-07), (-2.038, 47.3, -1.051e-07), (-2.135, 47.3, 7.241e-08), (-2.117, 47.28, 1.25e-08), (-2.195, 48.6, -9.79e-08), (-2.163, 48.62, -1.574e-07), (-2.088, 48.63, -7.221e-08), (-2.297, 48.64, -8.679e-08), (-2.039, 48.65, -5.851e-08), (-2.018, 47.07, -1.236e-07), (-1.979, 47.03, -1.434e-07), (-1.913, 47.01, -9.329e-08), (-1.863, 46.98, -6.547e-08), (-1.813, 46.95, -8.027e-08), (-1.848, 48.61, -9.818e-08), (-1.87, 48.65, -1.051e-07), (-1.992, 48.68, -9.555e-08), (-1.84, 48.68, 5.802e-08), (-1.849, 48.7, 2.833e-06), (-1.764, 46.93, -3.213e-08), (-1.718, 46.91, -3.175e-08), (-1.665, 46.9, -6.133e-08), (-1.606, 46.88, -9.807e-08), (-1.55, 46.86, -4.984e-08), (-1.551, 46.87, -3.434e-08), (-1.529, 47.03, -1.283e-07), (-1.539, 46.98, -4.838e-08), (-1.771, 48.6, 2.917e-07), (-1.715, 48.61, -5.837e-08), (-1.532, 48.58, -9.879e-08), (-1.553, 48.61, -1.443e-07), (-1.504, 48.54, -9.463e-08), (-1.521, 46.93, -5.993e-08), (-1.506, 46.88, 1.05e-08), (-1.468, 47.03, -1.201e-07), (-1.459, 46.94, -8.651e-08), (-1.417, 46.95, -7.91e-08), (-1.367, 47.04, -2.151e-08), (-1.36, 46.97, 6.912e-07), (-1.305, 47.07, -8.86e-08), (-1.244, 47.1, -2.884e-07), (-1.349, 47.31, -3.447e-07), (-1.304, 47.33, -7.367e-08), (-1.292, 47.3, -1.374e-07), (-1.209, 47.85, -6.202e-08), (-1.365, 48.47, -1e-07), (-1.458, 48.48, -1.01e-07), (-1.484, 48.51, -9.424e-08), (-1.503, 48.55, -4.417e-08), (-1.425, 48.44, -1.433e-07), (-1.313, 48.5, -9.439e-08), (-1.256, 47.08, 2.551e-08), (-1.206, 47.06, -4.167e-08), (-1.194, 47.08, 7.093e-08), (-1.143, 47.04, 3.576e-07), (-1.126, 47.06, 1.299e-06), (-1.253, 47.25, 8.018e-08), (-1.256, 47.35, -1.476e-08), (-1.201, 47.17, -1.507e-07), (-1.193, 47.25, 1.156e-07), (-1.174, 47.37, -8.612e-08), (-1.165, 47.19, 1.594e-07), (-1.127, 47.61, -9.376e-09), (-1.044, 47.5, -7.39e-08), (-1.049, 47.6, -4.837e-09), (-1.049, 47.56, -1.337e-07), (-1.032, 47.46, -9.359e-08), (-1.006, 47.59, 1.327e-07), (-1.202, 47.7, -8.99e-08), (-1.239, 47.8, -4.937e-07), (-1.225, 47.74, -1.101e-07), (-1.152, 47.63, -1.02e-07), (-1.179, 47.68, -1.259e-07), (-1.177, 47.92, -1.969e-08), (-1.149, 47.97, -8.987e-08), (-1.051, 47.98, -6.396e-08), (-1.061, 48.12, -7.596e-08), (-1.043, 48.07, -6.649e-08), (-1.019, 47.99, 1.126e-06), (-1.094, 48.23, -8.896e-08), (-1.076, 48.18, -8.556e-08), (-1.088, 48.29, -1.06e-07), (-1.062, 48.39, 3.158e-09), (-1.05, 48.32, -9.152e-08), (-1.268, 48.53, -4.447e-08), (-1.197, 48.53, 1.438e-08), (-1.092, 48.51, -1.277e-07), (-1.078, 48.47, 7.862e-09), (-0.9532, 47.38, 8.539e-08), (-0.9595, 47.46, -8.81e-08)], [(17, 18), (50, 49), (190, 191), (158, 159), (16, 17), (7, 8), (198, 215)], [(1, 2, 0), (3, 21, 2), (13, 14, 6), (19, 54, 18), (56, 25, 24), (56, 23, 26), (56, 20, 27), (35, 29, 28), (34, 29, 35), (29, 34, 31), (38, 35, 36), (60, 41, 38), (42, 39, 40), (14, 10, 6), (45, 14, 15), (52, 14, 45), (14, 37, 30), (20, 54, 19), (55, 54, 20), (58, 56, 26), (60, 56, 59), (100, 56, 60), (43, 42, 44), (63, 60, 38), (60, 63, 66), (64, 60, 66), (64, 52, 67), (100, 72, 71), (100, 74, 73), (76, 64, 70), (78, 76, 77), (75, 64, 78), (79, 64, 75), (82, 100, 64), (100, 82, 89), (83, 64, 80), (82, 64, 83), (86, 81, 100), (100, 88, 87), (100, 84, 85), (100, 89, 84), (92, 100, 90), (92, 90, 91), (94, 100, 93), (99, 98, 96), (98, 97, 95), (100, 99, 96), (101, 97, 98), (103, 102, 100), (106, 100, 94), (100, 106, 107), (108, 100, 107), (121, 100, 108), (100, 112, 111), (119, 118, 115), (116, 112, 100), (122, 100, 109), (122, 123, 100), (124, 105, 100), (128, 126, 118), (120, 129, 128), (100, 125, 117), (120, 125, 100), (134, 100, 133), (135, 100, 134), (120, 100, 135), (148, 140, 138), (139, 148, 138), (143, 142, 148), (120, 143, 148), (147, 146, 145), (120, 147, 131), (120, 148, 147), (149, 120, 137), (150, 120, 149), (153, 120, 151), (153, 154, 120), (120, 163, 161), (165, 162, 160), (168, 164, 165), (168, 165, 166), (168, 166, 167), (120, 169, 163), (167, 170, 168), (168, 169, 120), (168, 157, 156), (171, 120, 152), (174, 152, 120), (168, 177, 176), (120, 182, 181), (189, 187, 180), (188, 187, 189), (193, 189, 168), (194, 120, 181), (199, 200, 189), (203, 202, 201), (205, 203, 201), (206, 204, 168), (210, 168, 208), (211, 168, 120), (214, 120, 198), (213, 120, 214), (216, 120, 213), (207, 218, 206), (220, 219, 207), (222, 219, 220), (168, 224, 209), (226, 225, 223), (229, 168, 238), (230, 227, 168), (231, 168, 229), (232, 230, 168), (231, 232, 168), (234, 232, 231), (236, 237, 168), (237, 235, 168), (239, 168, 235), (244, 242, 241), (245, 242, 244), (244, 241, 243), (248, 246, 212), (249, 250, 217), (252, 217, 251), (253, 217, 252), (249, 217, 253), (52, 49, 48), (51, 49, 52), (43, 44, 50), (43, 50, 51), (60, 59, 65), (43, 51, 52), (168, 201, 192), (1, 3, 2), (6, 5, 4), (9, 28, 8), (11, 6, 4), (12, 6, 11), (13, 6, 12), (3, 23, 21), (3, 22, 23), (22, 26, 23), (23, 56, 24), (56, 27, 25), (9, 32, 28), (14, 30, 10), (32, 35, 28), (36, 35, 32), (33, 36, 32), (38, 41, 35), (42, 43, 39), (46, 52, 45), (52, 37, 14), (52, 48, 37), (46, 47, 52), (47, 53, 52), (56, 55, 20), (57, 55, 56), (56, 71, 57), (58, 59, 56), (60, 62, 41), (43, 64, 61), (60, 65, 62), (64, 66, 61), (52, 64, 43), (68, 52, 53), (69, 64, 67), (70, 64, 69), (100, 73, 72), (100, 71, 56), (64, 100, 60), (78, 64, 76), (79, 80, 64), (100, 81, 74), (100, 87, 86), (100, 102, 88), (85, 90, 100), (93, 100, 92), (100, 110, 99), (100, 104, 103), (100, 96, 104), (100, 111, 110), (115, 114, 113), (115, 118, 114), (116, 100, 117), (121, 109, 100), (123, 124, 100), (132, 100, 105), (128, 118, 119), (120, 127, 125), (127, 120, 128), (128, 129, 126), (120, 131, 129), (132, 133, 100), (135, 136, 120), (136, 137, 120), (148, 141, 140), (148, 142, 141), (120, 159, 143), (130, 144, 139), (144, 148, 139), (147, 148, 146), (150, 151, 120), (155, 120, 154), (159, 120, 161), (165, 164, 162), (168, 156, 164), (182, 120, 171), (172, 173, 171), (173, 182, 171), (155, 174, 120), (173, 175, 182), (168, 176, 157), (168, 178, 177), (168, 179, 178), (168, 180, 179), (175, 183, 182), (183, 185, 182), (185, 184, 182), (180, 187, 186), (168, 189, 180), (192, 193, 168), (189, 200, 191), (193, 199, 189), (194, 195, 120), (195, 196, 120), (195, 197, 196), (198, 120, 196), (168, 204, 201), (204, 205, 201), (168, 209, 208), (216, 212, 120), (207, 219, 218), (222, 221, 219), (168, 207, 206), (210, 223, 168), (168, 225, 207), (223, 225, 168), (226, 228, 225), (168, 227, 224), (230, 233, 227), (211, 236, 168), (239, 238, 168), (120, 240, 211), (120, 241, 240), (212, 241, 120), (247, 241, 212), (246, 247, 212), (247, 243, 241), (217, 250, 212), (212, 250, 248), (254, 249, 253), (233, 256, 227), (256, 255, 227)])
me_mesh_001.update()
me_mesh_002 = bpy.data.meshes.new('Mesh.002')
me_mesh_002.from_pydata([(-5.781, 44.3, 4.042e-07), (-5.719, 44.21, -1.19e-07), (-5.658, 44.15, 4.785e-08), (-5.697, 44.39, 9.556e-08), (-5.623, 44.47, -2.172e-07), (-5.454, 43.91, -1.063e-07), (-5.544, 44.02, 1.013e-07), (-5.562, 44.54, 1.941e-07), (-5.475, 44.64, -1.075e-07), (-5.413, 44.71, 8.077e-08), (-5.311, 44.82, 1.453e-08), (-5.229, 44.92, -1.059e-07), (-5.174, 44.98, 1.12e-07), (-5.092, 45.07, -1.223e-07), (-5.031, 45.14, 1.065e-07), (-4.929, 45.25, -4.719e-09), (-4.811, 45.38, -9.258e-08), (-4.733, 45.48, -1.082e-07), (-4.66, 45.56, 1.191e-07), (-4.545, 45.68, 4.395e-08), (-4.462, 45.78, -8.158e-08), (-4.399, 45.85, 2.518e-08), (-4.326, 45.93, -1.358e-07), (-4.266, 46.0, -4.705e-08), (-4.154, 46.12, -7.523e-08), (-4.09, 46.2, -1.12e-07), (-4.094, 45.01, -9.61e-08), (-3.384, 46.2, -2.522e-07), (-2.034, 43.91, -1.238e-07), (-3.226, 46.0, 1.143e-07), (-3.171, 45.94, -1.47e-07), (-3.308, 46.09, -1.852e-07), (-2.838, 45.56, 9.477e-08), (-3.08, 45.84, -6.146e-08), (-2.952, 45.69, -5.113e-08), (-2.777, 45.5, -1.495e-07), (-2.691, 45.4, -1.246e-07), (-2.307, 44.97, -9.175e-08), (-2.37, 45.04, -1.306e-07), (-2.567, 45.26, -8.011e-08), (-2.444, 45.12, 1.294e-07), (-2.115, 44.76, -6.019e-08), (-2.032, 44.66, -1.266e-07), (-2.201, 44.85, 1.025e-07), (-1.968, 43.99, 2.561e-07), (-1.916, 44.05, -1.645e-07), (-1.834, 44.14, 8.408e-08), (-1.779, 44.2, -1.492e-07), (-1.93, 44.54, 4.926e-07), (-1.875, 44.48, -1.223e-07), (-1.802, 44.4, 1.426e-07), (-1.71, 44.3, 5.256e-07)], [], [(1, 0, 26), (26, 2, 1), (3, 26, 0), (26, 5, 6), (7, 26, 4), (8, 26, 7), (9, 26, 8), (10, 26, 9), (12, 26, 11), (13, 26, 12), (14, 26, 13), (15, 26, 14), (16, 26, 15), (17, 26, 16), (18, 26, 17), (19, 26, 18), (20, 26, 19), (23, 26, 22), (25, 26, 24), (27, 26, 25), (29, 26, 31), (33, 26, 30), (32, 26, 34), (39, 26, 36), (38, 37, 40), (42, 5, 41), (50, 5, 49), (48, 5, 42), (3, 4, 26), (26, 6, 2), (10, 11, 26), (20, 21, 26), (21, 22, 26), (23, 24, 26), (27, 31, 26), (29, 30, 26), (33, 34, 26), (32, 35, 26), (35, 36, 26), (39, 40, 26), (40, 37, 26), (41, 5, 26), (37, 43, 26), (43, 41, 26), (28, 5, 44), (5, 45, 44), (5, 46, 45), (5, 47, 46), (48, 49, 5), (5, 51, 47), (50, 51, 5)])
me_mesh_002.update()
me_mesh_003 = bpy.data.meshes.new('Mesh.003')
me_mesh_003.from_pydata([(-4.752, 45.82, 4.042e-07), (-4.814, 45.9, -1.19e-07), (-4.876, 45.96, 4.785e-08), (-4.836, 45.73, 9.556e-08), (-4.91, 45.64, -2.172e-07), (-5.08, 46.2, -1.063e-07), (-4.99, 46.09, 1.013e-07), (-4.97, 45.57, 1.941e-07), (-5.057, 45.47, -1.075e-07), (-5.119, 45.4, 8.077e-08), (-5.221, 45.29, 1.453e-08), (-5.302, 45.19, -1.059e-07), (-5.357, 45.13, 1.12e-07), (-5.439, 45.04, -1.223e-07), (-5.5, 44.97, 1.065e-07), (-5.602, 44.86, -4.719e-09), (-5.719, 44.73, -9.258e-08), (-5.797, 44.63, -1.082e-07), (-5.87, 44.55, 1.191e-07), (-5.985, 44.43, 4.395e-08), (-6.068, 44.33, -8.158e-08), (-6.131, 44.26, 2.518e-08), (-6.203, 44.18, -1.358e-07), (-6.263, 44.11, -4.705e-08), (-6.374, 43.99, -7.523e-08), (-6.439, 43.91, -1.12e-07), (-6.438, 45.1, -9.61e-08), (-7.145, 43.91, -2.522e-07), (-8.5, 46.19, -1.238e-07), (-7.303, 44.11, 1.143e-07), (-7.358, 44.17, -1.47e-07), (-7.221, 44.01, -1.852e-07), (-7.692, 44.54, 9.477e-08), (-7.45, 44.27, -6.146e-08), (-7.578, 44.41, -5.113e-08), (-7.753, 44.61, -1.495e-07), (-7.839, 44.71, -1.246e-07), (-8.225, 45.14, -9.175e-08), (-8.161, 45.06, -1.306e-07), (-7.963, 44.85, -8.011e-08), (-8.087, 44.98, 1.294e-07), (-8.417, 45.34, -6.019e-08), (-8.5, 45.44, -1.266e-07), (-8.331, 45.25, 1.025e-07), (-8.565, 46.11, 2.561e-07), (-8.618, 46.05, -1.645e-07), (-8.7, 45.96, 8.408e-08), (-8.754, 45.9, -1.492e-07), (-8.602, 45.56, 4.926e-07), (-8.658, 45.62, -1.223e-07), (-8.731, 45.7, 1.426e-07), (-8.823, 45.8, 5.256e-07)], [], [(1, 0, 26), (26, 2, 1), (3, 26, 0), (26, 5, 6), (7, 26, 4), (8, 26, 7), (9, 26, 8), (10, 26, 9), (12, 26, 11), (13, 26, 12), (14, 26, 13), (15, 26, 14), (16, 26, 15), (17, 26, 16), (18, 26, 17), (19, 26, 18), (20, 26, 19), (23, 26, 22), (25, 26, 24), (27, 26, 25), (29, 26, 31), (33, 26, 30), (32, 26, 34), (39, 26, 36), (38, 37, 40), (42, 5, 41), (50, 5, 49), (48, 5, 42), (3, 4, 26), (26, 6, 2), (10, 11, 26), (20, 21, 26), (21, 22, 26), (23, 24, 26), (27, 31, 26), (29, 30, 26), (33, 34, 26), (32, 35, 26), (35, 36, 26), (39, 40, 26), (40, 37, 26), (41, 5, 26), (37, 43, 26), (43, 41, 26), (28, 5, 44), (5, 45, 44), (5, 46, 45), (5, 47, 46), (48, 49, 5), (5, 51, 47), (50, 51, 5)])
me_mesh_003.update()
me_mesh_004 = bpy.data.meshes.new('Mesh.004')
me_mesh_004.from_pydata([(-8.821, 46.88, 4.042e-07), (-8.759, 46.8, -1.19e-07), (-8.698, 46.74, 4.785e-08), (-8.737, 46.97, 9.556e-08), (-8.663, 47.06, -2.172e-07), (-8.494, 46.5, -1.063e-07), (-8.584, 46.61, 1.013e-07), (-8.602, 47.13, 1.941e-07), (-8.515, 47.23, -1.075e-07), (-8.453, 47.3, 8.077e-08), (-8.351, 47.41, 1.453e-08), (-8.269, 47.5, -1.059e-07), (-8.214, 47.56, 1.12e-07), (-8.132, 47.66, -1.223e-07), (-8.071, 47.73, 1.065e-07), (-7.969, 47.84, -4.719e-09), (-7.851, 47.97, -9.258e-08), (-7.773, 48.06, -1.082e-07), (-7.7, 48.14, 1.191e-07), (-7.585, 48.27, 4.395e-08), (-7.502, 48.37, -8.158e-08), (-7.439, 48.43, 2.518e-08), (-7.366, 48.52, -1.358e-07), (-7.306, 48.58, -4.705e-08), (-7.194, 48.71, -7.523e-08), (-7.13, 48.79, -1.12e-07), (-7.134, 47.59, -9.61e-08), (-6.424, 48.78, -2.522e-07), (-5.074, 46.5, -1.238e-07), (-6.266, 48.59, 1.143e-07), (-6.211, 48.53, -1.47e-07), (-6.348, 48.68, -1.852e-07), (-5.878, 48.15, 9.477e-08), (-6.12, 48.42, -6.146e-08), (-5.992, 48.28, -5.113e-08), (-5.817, 48.09, -1.495e-07), (-5.731, 47.99, -1.246e-07), (-5.347, 47.55, -9.175e-08), (-5.41, 47.63, -1.306e-07), (-5.607, 47.85, -8.011e-08), (-5.484, 47.71, 1.294e-07), (-5.155, 47.35, -6.019e-08), (-5.072, 47.25, -1.266e-07), (-5.241, 47.44, 1.025e-07), (-5.008, 46.58, 2.561e-07), (-4.956, 46.64, -1.645e-07), (-4.874, 46.73, 8.408e-08), (-4.819, 46.79, -1.492e-07), (-4.97, 47.13, 4.926e-07), (-4.915, 47.07, -1.223e-07), (-4.842, 46.99, 1.426e-07), (-4.75, 46.89, 5.256e-07)], [], [(1, 0, 26), (26, 2, 1), (3, 26, 0), (26, 5, 6), (7, 26, 4), (8, 26, 7), (9, 26, 8), (10, 26, 9), (12, 26, 11), (13, 26, 12), (14, 26, 13), (15, 26, 14), (16, 26, 15), (17, 26, 16), (18, 26, 17), (19, 26, 18), (20, 26, 19), (23, 26, 22), (25, 26, 24), (27, 26, 25), (29, 26, 31), (33, 26, 30), (32, 26, 34), (39, 26, 36), (38, 37, 40), (42, 5, 41), (50, 5, 49), (48, 5, 42), (3, 4, 26), (26, 6, 2), (10, 11, 26), (20, 21, 26), (21, 22, 26), (23, 24, 26), (27, 31, 26), (29, 30, 26), (33, 34, 26), (32, 35, 26), (35, 36, 26), (39, 40, 26), (40, 37, 26), (41, 5, 26), (37, 43, 26), (43, 41, 26), (28, 5, 44), (5, 45, 44), (5, 46, 45), (5, 47, 46), (48, 49, 5), (5, 51, 47), (50, 51, 5)])
me_mesh_004.update()

# ---- objects
ob_mycurve = bpy.data.objects.new('myCurve', me_mesh)
ob_mycurve_001 = bpy.data.objects.new('myCurve.001', me_mesh_001)
ob_mycurve_002 = bpy.data.objects.new('myCurve.002', me_mesh_002)
ob_mycurve_003 = bpy.data.objects.new('myCurve.003', me_mesh_003)
ob_mycurve_004 = bpy.data.objects.new('myCurve.004', me_mesh_004)

# ---- transforms, parenting, visibility, modifiers, constraints
ob_mycurve.location = (0.0, 0.0, 0.0)
_m = ob_mycurve.modifiers.new('Auto Smooth', 'NODES')
_m.node_group = ng_auto_smooth
_gi = [s.identifier for s in ng_auto_smooth.interface.items_tree if s.item_type == 'SOCKET' and s.in_out == 'INPUT']
_m[_gi[1]] = 3.142  # Angle
ob_mycurve_001.location = (0.0, 0.0, 0.0)
_m = ob_mycurve_001.modifiers.new('Auto Smooth', 'NODES')
_m.node_group = ng_auto_smooth
_gi = [s.identifier for s in ng_auto_smooth.interface.items_tree if s.item_type == 'SOCKET' and s.in_out == 'INPUT']
_m[_gi[1]] = 3.142  # Angle
ob_mycurve_002.location = (0.0, 0.0, 0.0)
_m = ob_mycurve_002.modifiers.new('Auto Smooth', 'NODES')
_m.node_group = ng_auto_smooth
_gi = [s.identifier for s in ng_auto_smooth.interface.items_tree if s.item_type == 'SOCKET' and s.in_out == 'INPUT']
_m[_gi[1]] = 3.142  # Angle
ob_mycurve_003.location = (0.0, 0.0, 0.0)
_m = ob_mycurve_003.modifiers.new('Auto Smooth', 'NODES')
_m.node_group = ng_auto_smooth
_gi = [s.identifier for s in ng_auto_smooth.interface.items_tree if s.item_type == 'SOCKET' and s.in_out == 'INPUT']
_m[_gi[1]] = 3.142  # Angle
ob_mycurve_004.location = (0.0, 0.0, 0.0)
_m = ob_mycurve_004.modifiers.new('Auto Smooth', 'NODES')
_m.node_group = ng_auto_smooth
_gi = [s.identifier for s in ng_auto_smooth.interface.items_tree if s.item_type == 'SOCKET' and s.in_out == 'INPUT']
_m[_gi[1]] = 3.142  # Angle

# ---- collection membership
scene.collection.objects.link(ob_mycurve)
scene.collection.objects.link(ob_mycurve_001)
scene.collection.objects.link(ob_mycurve_002)
scene.collection.objects.link(ob_mycurve_003)
scene.collection.objects.link(ob_mycurve_004)

# ---- scene / render settings (as saved in the file)
scene.frame_start = 1; scene.frame_end = 250; scene.frame_set(1)
scene.render.engine = 'BLENDER_EEVEE_NEXT'
scene.cycles.sampling_pattern = 'TABULATED_SOBOL'
scene.cycles.use_light_tree = False
scene.view_settings.view_transform = 'Filmic'
bpy.context.view_layer.update()

# ---- added for rendering (the .blend has no active camera and no usable light): camera, sun
cam_auto = bpy.data.cameras.new('AutoCamera')
cam_auto.lens = 50.0
cam_auto.sensor_width = 36.0
cam_auto.clip_end = 1000.0
ob_auto_camera = bpy.data.objects.new('AutoCamera', cam_auto)
scene.collection.objects.link(ob_auto_camera)
ob_auto_camera.location = (3.71798, 36.061, 6.88474)
ob_auto_camera.rotation_euler = (1.09748, -7.21219e-08, 0.694738)
scene.camera = ob_auto_camera
light_auto_sun = bpy.data.lights.new('AutoSun', 'SUN')
light_auto_sun.energy = 3.0
light_auto_sun.angle = 0.0523599
ob_auto_sun = bpy.data.objects.new('AutoSun', light_auto_sun)
scene.collection.objects.link(ob_auto_sun)
ob_auto_sun.rotation_euler = (0.872665, 0.174533, 0.523599)
bpy.context.view_layer.update()
